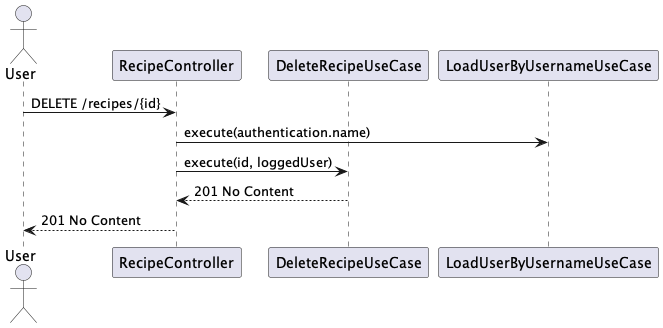

The diagram above was rendered by PlantUML. Its source (embedded in the PNG):
@startuml
actor User
participant "RecipeController" as RecipeController
participant "DeleteRecipeUseCase" as DeleteRecipeUseCase
participant "LoadUserByUsernameUseCase" as LoadUserByUsernameUseCase

User -> RecipeController: DELETE /recipes/{id}
RecipeController -> LoadUserByUsernameUseCase: execute(authentication.name)
RecipeController -> DeleteRecipeUseCase: execute(id, loggedUser)
DeleteRecipeUseCase --> RecipeController: 201 No Content
RecipeController --> User: 201 No Content
@enduml